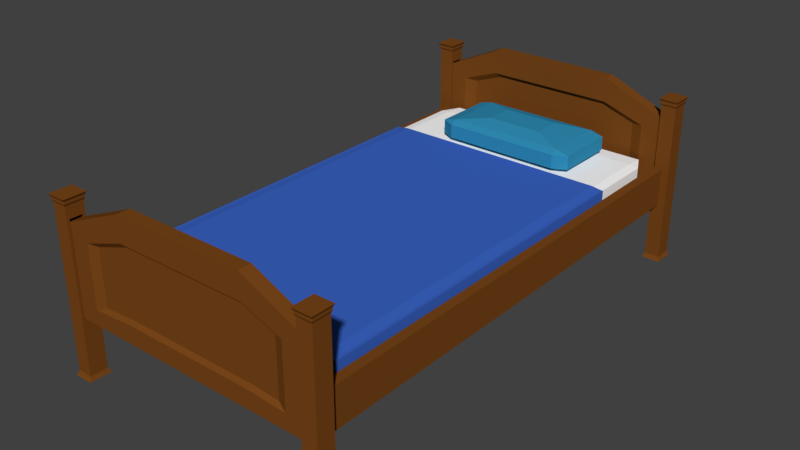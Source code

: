 # Source: SM_Bed_001.blend  (saved by Blender 2.80.37; exported with 4.5.12 LTS)
import bpy
from mathutils import Matrix  # noqa: F401  (used for matrix-valued properties, if any)

bpy.ops.wm.read_factory_settings(use_empty=True)
scene = bpy.context.scene
scene.name = 'Scene'

# ---- collections
col_collection_1 = bpy.data.collections.new('Collection 1'); scene.collection.children.link(col_collection_1)

# ---- materials (node trees are filled in below, after node groups)
mat_material_002 = bpy.data.materials.new('Material.002')
mat_material_002.alpha_threshold = 0.0
mat_material_002.use_transparent_shadow = False
mat_material_002.diffuse_color = (0.1902, 0.06209, 0.01012, 1.0)
mat_material_002.roughness = 0.5
mat_material_004 = bpy.data.materials.new('Material.004')
mat_material_004.alpha_threshold = 0.0
mat_material_004.use_transparent_shadow = False
mat_material_004.diffuse_color = (0.03096, 0.2699, 0.4672, 1.0)
mat_material_004.roughness = 0.5
mat_material_003 = bpy.data.materials.new('Material.003')
mat_material_003.alpha_threshold = 0.0
mat_material_003.use_transparent_shadow = False
mat_material_003.diffuse_color = (0.04433, 0.13, 0.5596, 1.0)
mat_material_003.roughness = 0.5
mat_material_001 = bpy.data.materials.new('Material.001')
mat_material_001.alpha_threshold = 0.0
mat_material_001.use_transparent_shadow = False
mat_material_001.diffuse_color = (1.0, 1.0, 1.0, 1.0)
mat_material_001.roughness = 0.5

# ---- material node trees

# ---- world
world_world = bpy.data.worlds.new('World'); scene.world = world_world
world_world.color = (0.05088, 0.05088, 0.05088)
world_world.use_sun_shadow = False
world_world.sun_shadow_jitter_overblur = 0.0
world_world.cycles.sampling_method = 'MANUAL'

# ---- meshes
me_cube = bpy.data.meshes.new('Cube')
me_cube.from_pydata([(1.001, 1.016, 11.22), (1.001, -0.9836, 11.22), (-0.9992, -0.9836, 11.22), (-0.9992, 1.016, 11.22), (1.001, 1.016, 13.22), (1.001, -0.9836, 13.22), (-0.9992, -0.9836, 13.22), (-0.9992, 1.016, 13.22), (-0.3082, 0.6583, 19.33), (-0.4412, 0.6114, 20.6), (-0.546, 0.6408, 20.6), (-0.4412, 0.6114, 23.27), (-0.2071, 0.7066, 24.85), (-0.546, 0.6408, 23.27), (-0.3082, 0.8363, 19.33), (-0.546, 0.8936, 20.6), (-0.4412, 0.923, 20.6), (-0.2071, 0.8278, 24.85), (-0.4412, 0.923, 23.27), (-0.546, 0.8936, 23.27), (0.3256, 0.6583, 19.33), (0.5634, 0.6408, 20.6), (0.4586, 0.6114, 20.6), (0.2245, 0.7066, 24.85), (0.4586, 0.6114, 23.27), (0.5634, 0.6408, 23.27), (0.3256, 0.8363, 19.33), (0.4586, 0.923, 20.6), (0.5634, 0.8936, 20.6), (0.2245, 0.8278, 24.85), (0.5634, 0.8936, 23.27), (0.4586, 0.923, 23.27), (-0.4412, 0.6408, 23.98), (-0.4412, 0.8936, 23.98), (0.4586, 0.8936, 23.98), (0.4586, 0.6408, 23.98), (-0.3359, 0.6704, 24.38), (-0.3359, 0.864, 24.38), (0.3533, 0.864, 24.38), (0.3533, 0.6704, 24.38), (-0.4412, 0.8936, 19.89), (-0.4412, 0.6408, 19.89), (0.4586, 0.8936, 19.89), (0.4586, 0.6408, 19.89), (-0.384, 0.8775, 19.57), (-0.384, 0.6569, 19.57), (0.4013, 0.8775, 19.57), (0.4013, 0.6569, 19.57), (-0.8354, -0.8719, 13.25), (-0.8354, -0.9482, 13.51), (-0.9076, -0.8719, 13.51), (-0.8354, -0.9482, 19.51), (-0.8354, 0.8752, 13.25), (-0.9076, 0.8752, 13.51), (-0.8354, 0.9514, 13.51), (-0.8354, 0.8752, 19.78), (-0.8354, 0.9514, 19.51), (-0.9076, 0.8752, 19.51), (0.8201, -0.8719, 13.25), (0.8924, -0.8719, 13.51), (0.8201, -0.9482, 13.51), (0.8201, -0.8719, 19.78), (0.8201, -0.9482, 19.51), (0.8924, -0.8719, 19.51), (0.8201, 0.8752, 13.25), (0.8201, 0.9514, 13.51), (0.8924, 0.8752, 13.51), (0.8201, 0.8752, 19.78), (0.8924, 0.8752, 19.51), (0.8201, 0.9514, 19.51), (-0.8354, 0.5911, 13.25), (-0.9076, 0.5911, 13.51), (-0.8354, 0.5911, 19.78), (-0.9076, 0.5911, 19.51), (0.8201, 0.5911, 13.25), (-0.8354, -0.8719, 19.78), (-0.9076, -0.8719, 19.51), (0.8924, 0.5911, 13.51), (0.8201, 0.5911, 19.78), (0.8924, 0.5911, 19.51), (-0.8354, -0.8719, 20.23), (-0.9076, -0.8719, 19.97), (0.8924, -0.8719, 19.97), (0.8201, -0.8719, 20.23), (-0.9076, 0.5911, 19.97), (0.8201, 0.5911, 20.23), (-0.8354, 0.5911, 20.23), (0.8924, 0.5911, 19.97), (0.9124, 0.5911, 13.51), (0.9124, -0.8719, 13.51), (0.9124, -0.8719, 19.51), (0.9124, 0.5911, 19.51), (0.9124, -0.8719, 19.97), (0.9124, 0.5911, 19.97), (-0.9289, -0.8719, 13.51), (-0.9289, 0.5911, 19.51), (-0.9289, 0.5911, 13.51), (-0.9289, -0.8719, 19.51), (-0.9289, 0.5911, 19.97), (-0.9289, -0.8719, 19.97), (-0.9421, -0.9627, 0.5275), (-0.9421, -0.9627, 31.08), (-0.9421, -1.034, 0.5275), (-0.9421, -1.034, 31.08), (-1.056, -0.9627, 0.5275), (-1.056, -0.9627, 31.08), (-1.056, -1.034, 0.5275), (-1.056, -1.034, 31.08), (-0.9421, -1.024, 0.5275), (-0.9421, -0.9721, 0.5275), (-0.9421, -0.9721, 31.08), (-0.9421, -1.024, 31.08), (-1.056, -0.9721, 0.5275), (-1.056, -1.024, 0.5275), (-1.056, -1.024, 31.08), (-1.056, -0.9721, 31.08), (-0.9421, -0.9627, 28.8), (-0.9421, -1.034, 28.8), (-1.056, -1.034, 28.8), (-1.056, -0.9627, 28.8), (-1.056, -1.024, 28.8), (-1.056, -0.9721, 28.8), (-0.9421, -0.9721, 28.8), (-0.9421, -1.024, 28.8), (-0.9421, -1.034, 11.03), (-1.056, -1.034, 11.03), (-1.056, -0.9627, 11.03), (-1.056, -1.024, 11.03), (-1.056, -0.9721, 11.03), (-0.9421, -0.9721, 11.03), (-0.9421, -1.024, 11.03), (-0.9421, -0.9627, 11.03), (-0.9354, -1.027, 31.43), (-0.9354, -1.038, 31.43), (-1.063, -1.038, 31.43), (-1.063, -0.969, 31.43), (-1.063, -0.9585, 31.43), (-0.9354, -0.9585, 31.43), (-0.9354, -0.969, 31.43), (-1.063, -1.027, 31.43), (-0.9354, -1.027, 31.93), (-0.9354, -1.038, 31.93), (-1.063, -1.038, 31.93), (-1.063, -0.969, 31.93), (-1.063, -0.9585, 31.93), (-0.9354, -0.9585, 31.93), (-0.9354, -0.969, 31.93), (-1.063, -1.027, 31.93), (-0.9265, -1.032, 32.39), (-0.9265, -1.044, 32.39), (-1.072, -1.044, 32.39), (-1.072, -0.9649, 32.39), (-1.072, -0.9529, 32.39), (-0.9265, -0.9529, 32.39), (-0.9265, -0.9649, 32.39), (-1.072, -1.032, 32.39), (-0.9352, -0.9689, 0.1148), (-0.9352, -0.9584, 0.1148), (-1.063, -1.039, 0.1148), (-0.9352, -1.039, 0.1148), (-1.063, -1.028, 0.1148), (-1.063, -0.9584, 0.1148), (-0.9352, -1.028, 0.1148), (-1.063, -0.9689, 0.1148), (-0.9271, -0.9651, -0.2969), (-0.9271, -0.9533, -0.2969), (-1.071, -1.044, -0.2969), (-0.9271, -1.044, -0.2969), (-1.071, -1.031, -0.2969), (-1.071, -0.9533, -0.2969), (-0.9271, -1.031, -0.2969), (-1.071, -0.9651, -0.2969), (0.9397, -1.034, 0.5275), (0.9397, -1.034, 31.08), (0.9397, -0.9627, 0.5275), (0.9397, -0.9627, 31.08), (1.054, -1.034, 0.5275), (1.054, -1.034, 31.08), (1.054, -0.9627, 0.5275), (1.054, -0.9627, 31.08), (0.9397, -0.9725, 0.5275), (0.9397, -1.025, 0.5275), (0.9397, -1.025, 31.08), (0.9397, -0.9725, 31.08), (1.054, -1.025, 0.5275), (1.054, -0.9725, 0.5275), (1.054, -0.9725, 31.08), (1.054, -1.025, 31.08), (0.9397, -1.034, 28.8), (0.9397, -0.9627, 28.8), (1.054, -0.9627, 28.8), (1.054, -1.034, 28.8), (1.054, -0.9725, 28.8), (1.054, -1.025, 28.8), (0.9397, -1.025, 28.8), (0.9397, -0.9725, 28.8), (0.9397, -0.9627, 11.03), (1.054, -0.9627, 11.03), (1.054, -1.034, 11.03), (1.054, -0.9725, 11.03), (1.054, -1.025, 11.03), (0.9397, -1.025, 11.03), (0.9397, -0.9725, 11.03), (0.9397, -1.034, 11.03), (0.9331, -0.9694, 31.43), (0.9331, -0.9585, 31.43), (1.06, -0.9585, 31.43), (1.06, -1.028, 31.43), (1.06, -1.038, 31.43), (0.9331, -1.038, 31.43), (0.9331, -1.028, 31.43), (1.06, -0.9694, 31.43), (0.9331, -0.9694, 31.93), (0.9331, -0.9585, 31.93), (1.06, -0.9585, 31.93), (1.06, -1.028, 31.93), (1.06, -1.038, 31.93), (0.9331, -1.038, 31.93), (0.9331, -1.028, 31.93), (1.06, -0.9694, 31.93), (0.9241, -0.9654, 32.39), (0.9241, -0.9529, 32.39), (1.069, -0.9529, 32.39), (1.069, -1.032, 32.39), (1.069, -1.044, 32.39), (0.9241, -1.044, 32.39), (0.9241, -1.032, 32.39), (1.069, -0.9654, 32.39), (0.9328, -1.028, 0.1148), (0.9328, -1.039, 0.1148), (1.061, -0.9583, 0.1148), (0.9328, -0.9583, 0.1148), (1.061, -0.9693, 0.1148), (1.061, -1.039, 0.1148), (0.9328, -0.9693, 0.1148), (1.061, -1.028, 0.1148), (0.9247, -1.032, -0.2969), (0.9247, -1.044, -0.2969), (1.069, -0.9532, -0.2969), (0.9247, -0.9532, -0.2969), (1.069, -0.9656, -0.2969), (1.069, -1.044, -0.2969), (0.9247, -0.9656, -0.2969), (1.069, -1.032, -0.2969), (0.9996, -1.023, 11.36), (0.9996, -1.023, 27.77), (-0.9949, -1.023, 11.36), (-0.9949, -1.023, 27.77), (0.9996, -0.9711, 11.36), (0.9996, -0.9711, 27.77), (-0.9949, -0.9711, 11.36), (-0.9949, -0.9711, 27.77), (-0.47, -1.023, 11.36), (0.5172, -1.023, 11.36), (0.5172, -1.023, 33.46), (-0.47, -1.023, 33.46), (0.5172, -0.9711, 11.36), (-0.47, -0.9711, 11.36), (-0.47, -0.9711, 33.46), (0.5172, -0.9711, 33.46), (0.9996, -1.023, 24.25), (-0.9949, -1.023, 24.25), (-0.9949, -0.9711, 24.25), (0.9996, -0.9711, 24.25), (-0.4347, -0.9893, 27.9), (0.4797, -0.9893, 27.9), (0.4872, -1.009, 28.07), (-0.4418, -1.009, 28.07), (-0.9949, -1.023, 13.92), (-0.9949, -0.9711, 13.92), (0.9996, -0.9711, 13.92), (-0.4783, -0.9893, 15.63), (0.5262, -0.9893, 15.63), (0.5244, -1.009, 15.47), (-0.4766, -1.009, 15.47), (0.9996, -1.023, 13.92), (-0.7952, -1.023, 29.93), (-0.7952, -0.9711, 11.36), (-0.7952, -1.023, 11.36), (-0.7952, -0.9711, 29.93), (-0.7053, -0.9893, 25.6), (-0.7233, -1.009, 25.67), (-0.7233, -1.009, 15.05), (-0.7053, -0.9893, 15.25), (0.8103, -1.023, 11.36), (0.8103, -0.9711, 30.0), (0.8103, -1.023, 30.0), (0.8103, -0.9711, 11.36), (0.7384, -1.009, 25.74), (0.7203, -0.9893, 25.67), (0.7203, -0.9893, 15.27), (0.7384, -1.009, 15.07), (0.5172, -1.023, 28.73), (-0.47, -1.023, 28.73), (0.8103, -1.023, 26.01), (0.8103, -1.023, 14.27), (0.5172, -1.023, 14.81), (-0.47, -1.023, 14.81), (-0.7952, -1.023, 25.95), (-0.7952, -1.023, 14.26), (-0.47, -0.9711, 28.73), (0.5172, -0.9711, 28.73), (-0.7952, -0.9711, 25.95), (-0.7952, -0.9711, 14.26), (-0.47, -0.9711, 14.81), (0.5172, -0.9711, 14.81), (0.8103, -0.9711, 26.01), (0.8103, -0.9711, 14.27), (-0.9397, 1.034, 0.5275), (-0.9397, 1.034, 31.08), (-0.9397, 0.9627, 0.5275), (-0.9397, 0.9627, 31.08), (-1.054, 1.034, 0.5275), (-1.054, 1.034, 31.08), (-1.054, 0.9627, 0.5275), (-1.054, 0.9627, 31.08), (-0.9397, 0.9725, 0.5275), (-0.9397, 1.025, 0.5275), (-0.9397, 1.025, 31.08), (-0.9397, 0.9725, 31.08), (-1.054, 1.025, 0.5275), (-1.054, 0.9725, 0.5275), (-1.054, 0.9725, 31.08), (-1.054, 1.025, 31.08), (-0.9397, 1.034, 28.8), (-0.9397, 0.9627, 28.8), (-1.054, 0.9627, 28.8), (-1.054, 1.034, 28.8), (-1.054, 0.9725, 28.8), (-1.054, 1.025, 28.8), (-0.9397, 1.025, 28.8), (-0.9397, 0.9725, 28.8), (-0.9397, 0.9627, 11.03), (-1.054, 0.9627, 11.03), (-1.054, 1.034, 11.03), (-1.054, 0.9725, 11.03), (-1.054, 1.025, 11.03), (-0.9397, 1.025, 11.03), (-0.9397, 0.9725, 11.03), (-0.9397, 1.034, 11.03), (-0.9331, 0.9694, 31.43), (-0.9331, 0.9585, 31.43), (-1.06, 0.9585, 31.43), (-1.06, 1.028, 31.43), (-1.06, 1.038, 31.43), (-0.9331, 1.038, 31.43), (-0.9331, 1.028, 31.43), (-1.06, 0.9694, 31.43), (-0.9331, 0.9694, 31.93), (-0.9331, 0.9585, 31.93), (-1.06, 0.9585, 31.93), (-1.06, 1.028, 31.93), (-1.06, 1.038, 31.93), (-0.9331, 1.038, 31.93), (-0.9331, 1.028, 31.93), (-1.06, 0.9694, 31.93), (-0.9241, 0.9654, 32.39), (-0.9241, 0.9529, 32.39), (-1.069, 0.9529, 32.39), (-1.069, 1.032, 32.39), (-1.069, 1.044, 32.39), (-0.9241, 1.044, 32.39), (-0.9241, 1.032, 32.39), (-1.069, 0.9654, 32.39), (-0.9328, 1.028, 0.1148), (-0.9328, 1.039, 0.1148), (-1.061, 0.9583, 0.1148), (-0.9328, 0.9583, 0.1148), (-1.061, 0.9693, 0.1148), (-1.061, 1.039, 0.1148), (-0.9328, 0.9693, 0.1148), (-1.061, 1.028, 0.1148), (-0.9247, 1.032, -0.2969), (-0.9247, 1.044, -0.2969), (-1.069, 0.9532, -0.2969), (-0.9247, 0.9532, -0.2969), (-1.069, 0.9656, -0.2969), (-1.069, 1.044, -0.2969), (-0.9247, 0.9656, -0.2969), (-1.069, 1.032, -0.2969), (-0.9996, 1.023, 11.36), (-0.9996, 1.023, 27.77), (0.9949, 1.023, 11.36), (0.9949, 1.023, 27.77), (-0.9996, 0.9711, 11.36), (-0.9996, 0.9711, 27.77), (0.9949, 0.9711, 11.36), (0.9949, 0.9711, 27.77), (0.47, 1.023, 11.36), (-0.5172, 1.023, 11.36), (-0.5172, 1.023, 33.46), (0.47, 1.023, 33.46), (-0.5172, 0.9711, 11.36), (0.47, 0.9711, 11.36), (0.47, 0.9711, 33.46), (-0.5172, 0.9711, 33.46), (-0.9996, 1.023, 24.25), (0.9949, 1.023, 24.25), (0.9949, 0.9711, 24.25), (-0.9996, 0.9711, 24.25), (0.4347, 0.9893, 27.9), (-0.4797, 0.9893, 27.9), (-0.4872, 1.009, 28.07), (0.4418, 1.009, 28.07), (0.9949, 1.023, 13.92), (0.9949, 0.9711, 13.92), (-0.9996, 0.9711, 13.92), (0.4783, 0.9893, 15.63), (-0.5262, 0.9893, 15.63), (-0.5244, 1.009, 15.47), (0.4766, 1.009, 15.47), (-0.9996, 1.023, 13.92), (0.7952, 1.023, 29.93), (0.7952, 0.9711, 11.36), (0.7952, 1.023, 11.36), (0.7952, 0.9711, 29.93), (0.7053, 0.9893, 25.6), (0.7233, 1.009, 25.67), (0.7233, 1.009, 15.05), (0.7053, 0.9893, 15.25), (-0.8103, 1.023, 11.36), (-0.8103, 0.9711, 30.0), (-0.8103, 1.023, 30.0), (-0.8103, 0.9711, 11.36), (-0.7384, 1.009, 25.74), (-0.7203, 0.9893, 25.67), (-0.7203, 0.9893, 15.27), (-0.7384, 1.009, 15.07), (-0.5172, 1.023, 28.73), (0.47, 1.023, 28.73), (-0.8103, 1.023, 26.01), (-0.8103, 1.023, 14.27), (-0.5172, 1.023, 14.81), (0.47, 1.023, 14.81), (0.7952, 1.023, 25.95), (0.7952, 1.023, 14.26), (0.47, 0.9711, 28.73), (-0.5172, 0.9711, 28.73), (0.7952, 0.9711, 25.95), (0.7952, 0.9711, 14.26), (0.47, 0.9711, 14.81), (-0.5172, 0.9711, 14.81), (-0.8103, 0.9711, 26.01), (-0.8103, 0.9711, 14.27), (0.9421, 0.9627, 0.5275), (0.9421, 0.9627, 31.08), (0.9421, 1.034, 0.5275), (0.9421, 1.034, 31.08), (1.056, 0.9627, 0.5275), (1.056, 0.9627, 31.08), (1.056, 1.034, 0.5275), (1.056, 1.034, 31.08), (0.9421, 1.024, 0.5275), (0.9421, 0.9721, 0.5275), (0.9421, 0.9721, 31.08), (0.9421, 1.024, 31.08), (1.056, 0.9721, 0.5275), (1.056, 1.024, 0.5275), (1.056, 1.024, 31.08), (1.056, 0.9721, 31.08), (0.9421, 0.9627, 28.8), (0.9421, 1.034, 28.8), (1.056, 1.034, 28.8), (1.056, 0.9627, 28.8), (1.056, 1.024, 28.8), (1.056, 0.9721, 28.8), (0.9421, 0.9721, 28.8), (0.9421, 1.024, 28.8), (0.9421, 1.034, 11.03), (1.056, 1.034, 11.03), (1.056, 0.9627, 11.03), (1.056, 1.024, 11.03), (1.056, 0.9721, 11.03), (0.9421, 0.9721, 11.03), (0.9421, 1.024, 11.03), (0.9421, 0.9627, 11.03), (0.9354, 1.027, 31.43), (0.9354, 1.038, 31.43), (1.063, 1.038, 31.43), (1.063, 0.969, 31.43), (1.063, 0.9585, 31.43), (0.9354, 0.9585, 31.43), (0.9354, 0.969, 31.43), (1.063, 1.027, 31.43), (0.9354, 1.027, 31.93), (0.9354, 1.038, 31.93), (1.063, 1.038, 31.93), (1.063, 0.969, 31.93), (1.063, 0.9585, 31.93), (0.9354, 0.9585, 31.93), (0.9354, 0.969, 31.93), (1.063, 1.027, 31.93), (0.9265, 1.032, 32.39), (0.9265, 1.044, 32.39), (1.072, 1.044, 32.39), (1.072, 0.9649, 32.39), (1.072, 0.9529, 32.39), (0.9265, 0.9529, 32.39), (0.9265, 0.9649, 32.39), (1.072, 1.032, 32.39), (0.9352, 0.9689, 0.1148), (0.9352, 0.9584, 0.1148), (1.063, 1.039, 0.1148), (0.9352, 1.039, 0.1148), (1.063, 1.028, 0.1148), (1.063, 0.9584, 0.1148), (0.9352, 1.028, 0.1148), (1.063, 0.9689, 0.1148), (0.9271, 0.9651, -0.2969), (0.9271, 0.9533, -0.2969), (1.071, 1.044, -0.2969), (0.9271, 1.044, -0.2969), (1.071, 1.031, -0.2969), (1.071, 0.9533, -0.2969), (0.9271, 1.031, -0.2969), (1.071, 0.9651, -0.2969), (0.9299, 1.016, 11.22), (-0.9284, 1.016, 11.22), (0.9299, -0.9836, 11.22), (-0.9284, -0.9836, 11.22), (0.9299, 1.016, 13.22), (-0.9284, 1.016, 13.22), (0.9299, -0.9836, 13.22), (-0.9284, -0.9836, 13.22), (1.001, 0.9673, 11.22), (1.001, -0.9345, 11.22), (-0.9992, -0.9345, 11.22), (-0.9992, 0.9673, 11.22), (1.001, 0.9673, 13.22), (1.001, -0.9345, 13.22), (-0.9992, -0.9345, 13.22), (-0.9992, 0.9673, 13.22), (0.9299, 0.9673, 13.22), (0.9299, -0.9345, 13.22), (-0.9284, 0.9673, 13.22), (-0.9284, -0.9345, 13.22), (0.9299, -0.9345, 11.22), (0.9299, 0.9673, 11.22), (-0.9284, -0.9345, 11.22), (-0.9284, 0.9673, 11.22), (1.001, -0.9345, 18.57), (1.001, -0.9836, 18.57), (-0.9284, -0.9836, 18.57), (-0.9992, -0.9836, 18.57), (0.9299, -0.9836, 18.57), (0.9299, -0.9345, 18.57), (-0.9284, -0.9345, 18.57), (1.001, 0.9673, 18.57), (-0.9992, -0.9345, 18.57), (-0.9992, 0.9673, 18.57), (0.9299, 0.9673, 18.57), (-0.9284, 0.9673, 18.57)], [], [(538, 519, 2, 526), (535, 534, 551, 546), (525, 529, 5, 1), (519, 523, 6, 2), (527, 531, 7, 3), (521, 517, 3, 7), (22, 24, 11, 9), (28, 30, 25, 21), (29, 17, 12, 23), (10, 13, 19, 15), (16, 18, 31, 27), (41, 9, 10), (11, 32, 13), (40, 15, 16), (33, 18, 19), (43, 21, 22), (35, 24, 25), (42, 27, 28), (34, 30, 31), (40, 41, 10, 15), (9, 11, 13, 10), (32, 33, 19, 13), (18, 16, 15, 19), (42, 40, 16, 27), (33, 34, 31, 18), (30, 28, 27, 31), (43, 42, 28, 21), (34, 35, 25, 30), (24, 22, 21, 25), (41, 43, 22, 9), (35, 32, 11, 24), (14, 26, 20, 8), (36, 37, 33, 32), (37, 38, 34, 33), (38, 39, 35, 34), (39, 36, 32, 35), (12, 17, 37, 36), (17, 29, 38, 37), (29, 23, 39, 38), (23, 12, 36, 39), (44, 45, 41, 40), (46, 44, 40, 42), (47, 46, 42, 43), (45, 47, 43, 41), (14, 8, 45, 44), (26, 14, 44, 46), (20, 26, 46, 47), (8, 20, 47, 45), (60, 62, 51, 49), (71, 73, 57, 53), (54, 56, 69, 65), (48, 49, 50), (51, 75, 76), (52, 53, 54), (55, 56, 57), (58, 59, 60), (61, 62, 63), (64, 65, 66), (67, 68, 69), (70, 48, 50, 71), (49, 51, 76, 50), (72, 55, 57, 73), (56, 54, 53, 57), (64, 52, 54, 65), (55, 67, 69, 56), (68, 66, 65, 69), (74, 64, 66, 77), (62, 60, 59, 63), (48, 58, 60, 49), (61, 75, 51, 62), (70, 74, 58, 48), (52, 64, 74, 70), (67, 78, 79, 68), (58, 74, 77, 59), (52, 70, 71, 53), (4, 0, 516, 520), (67, 55, 72, 78), (66, 68, 79, 77), (87, 82, 92, 93), (75, 61, 83, 80), (79, 87, 93, 91), (72, 73, 84, 86), (85, 86, 80, 83), (85, 83, 82, 87), (80, 86, 84, 81), (73, 71, 96, 95), (78, 72, 86, 85), (76, 75, 80, 81), (79, 78, 85, 87), (61, 63, 82, 83), (88, 91, 90, 89), (90, 91, 93, 92), (82, 63, 90, 92), (63, 59, 89, 90), (59, 77, 88, 89), (77, 79, 91, 88), (94, 97, 95, 96), (95, 97, 99, 98), (81, 84, 98, 99), (84, 73, 95, 98), (50, 76, 97, 94), (71, 50, 94, 96), (76, 81, 99, 97), (123, 111, 103, 117), (117, 103, 107, 118), (121, 115, 105, 119), (119, 105, 101, 116), (106, 113, 160, 158), (114, 107, 134, 139), (101, 105, 136, 137), (103, 111, 132, 133), (100, 109, 156, 157), (109, 108, 162, 156), (118, 107, 114, 120), (120, 114, 115, 121), (116, 101, 110, 122), (122, 110, 111, 123), (128, 127, 130, 129), (131, 116, 122, 129), (127, 120, 121, 128), (125, 118, 120, 127), (126, 119, 116, 131), (128, 121, 119, 126), (124, 117, 118, 125), (130, 123, 117, 124), (108, 130, 124, 102), (102, 124, 125, 106), (112, 128, 126, 104), (104, 126, 131, 100), (106, 125, 127, 113), (113, 127, 128, 112), (100, 131, 129, 109), (109, 129, 130, 108), (136, 135, 143, 144), (138, 137, 145, 146), (139, 134, 142, 147), (107, 103, 133, 134), (110, 101, 137, 138), (115, 114, 139, 135), (105, 115, 135, 136), (111, 110, 138, 132), (147, 142, 150, 155), (142, 141, 149, 150), (145, 144, 152, 153), (133, 132, 140, 141), (135, 139, 147, 143), (132, 138, 146, 140), (137, 136, 144, 145), (134, 133, 141, 142), (151, 154, 153, 152), (150, 149, 148, 155), (155, 148, 154, 151), (146, 145, 153, 154), (144, 143, 151, 152), (141, 140, 148, 149), (143, 147, 155, 151), (140, 146, 154, 148), (157, 156, 164, 165), (158, 160, 168, 166), (162, 159, 167, 170), (112, 104, 161, 163), (108, 102, 159, 162), (104, 100, 157, 161), (113, 112, 163, 160), (102, 106, 158, 159), (164, 171, 169, 165), (167, 166, 168, 170), (170, 168, 171, 164), (160, 163, 171, 168), (156, 162, 170, 164), (161, 157, 165, 169), (159, 158, 166, 167), (163, 161, 169, 171), (120, 123, 130, 127), (121, 122, 123, 120), (122, 121, 128, 129), (195, 183, 175, 189), (189, 175, 179, 190), (193, 187, 177, 191), (191, 177, 173, 188), (178, 185, 232, 230), (186, 179, 206, 211), (173, 177, 208, 209), (175, 183, 204, 205), (172, 181, 228, 229), (181, 180, 234, 228), (190, 179, 186, 192), (192, 186, 187, 193), (188, 173, 182, 194), (194, 182, 183, 195), (200, 199, 202, 201), (203, 188, 194, 201), (199, 192, 193, 200), (197, 190, 192, 199), (198, 191, 188, 203), (200, 193, 191, 198), (196, 189, 190, 197), (202, 195, 189, 196), (180, 202, 196, 174), (174, 196, 197, 178), (184, 200, 198, 176), (176, 198, 203, 172), (178, 197, 199, 185), (185, 199, 200, 184), (172, 203, 201, 181), (181, 201, 202, 180), (208, 207, 215, 216), (210, 209, 217, 218), (211, 206, 214, 219), (179, 175, 205, 206), (182, 173, 209, 210), (187, 186, 211, 207), (177, 187, 207, 208), (183, 182, 210, 204), (219, 214, 222, 227), (214, 213, 221, 222), (217, 216, 224, 225), (205, 204, 212, 213), (207, 211, 219, 215), (204, 210, 218, 212), (209, 208, 216, 217), (206, 205, 213, 214), (223, 226, 225, 224), (222, 221, 220, 227), (227, 220, 226, 223), (218, 217, 225, 226), (216, 215, 223, 224), (213, 212, 220, 221), (215, 219, 227, 223), (212, 218, 226, 220), (229, 228, 236, 237), (230, 232, 240, 238), (234, 231, 239, 242), (184, 176, 233, 235), (180, 174, 231, 234), (176, 172, 229, 233), (185, 184, 235, 232), (174, 178, 230, 231), (236, 243, 241, 237), (239, 238, 240, 242), (242, 240, 243, 236), (232, 235, 243, 240), (228, 234, 242, 236), (233, 229, 237, 241), (231, 230, 238, 239), (235, 233, 241, 243), (192, 195, 202, 199), (193, 194, 195, 192), (194, 193, 200, 201), (298, 276, 247, 261), (261, 247, 251, 262), (306, 285, 249, 263), (263, 249, 245, 260), (284, 287, 248, 244), (285, 286, 245, 249), (279, 276, 255, 258), (258, 255, 254, 259), (278, 277, 257, 252), (252, 257, 256, 253), (302, 279, 258, 300), (300, 258, 259, 301), (294, 286, 254, 292), (292, 254, 255, 293), (273, 266, 267, 274), (291, 288, 266, 273), (271, 264, 265, 272), (283, 280, 264, 271), (270, 263, 260, 275), (307, 306, 263, 270), (268, 261, 262, 269), (299, 298, 261, 268), (278, 299, 268, 246), (246, 268, 269, 250), (287, 307, 270, 248), (248, 270, 275, 244), (277, 303, 304, 257), (257, 304, 305, 256), (284, 295, 296, 253), (253, 296, 297, 252), (250, 269, 303, 277), (252, 297, 299, 278), (274, 267, 281, 282), (269, 262, 302, 303), (262, 251, 279, 302), (246, 250, 277, 278), (251, 247, 276, 279), (293, 255, 276, 298), (244, 275, 295, 284), (256, 305, 307, 287), (272, 265, 289, 290), (275, 260, 294, 295), (260, 245, 286, 294), (259, 254, 286, 285), (253, 256, 287, 284), (301, 259, 285, 306), (267, 266, 292, 293), (266, 288, 294, 292), (291, 273, 296, 295), (273, 274, 297, 296), (281, 267, 293, 298), (274, 282, 299, 297), (282, 281, 298, 299), (288, 291, 295, 294), (265, 264, 300, 301), (264, 280, 302, 300), (283, 271, 304, 303), (271, 272, 305, 304), (280, 283, 303, 302), (289, 265, 301, 306), (272, 290, 307, 305), (290, 289, 306, 307), (331, 319, 311, 325), (325, 311, 315, 326), (329, 323, 313, 327), (327, 313, 309, 324), (314, 321, 368, 366), (322, 315, 342, 347), (309, 313, 344, 345), (311, 319, 340, 341), (308, 317, 364, 365), (317, 316, 370, 364), (326, 315, 322, 328), (328, 322, 323, 329), (324, 309, 318, 330), (330, 318, 319, 331), (336, 335, 338, 337), (339, 324, 330, 337), (335, 328, 329, 336), (333, 326, 328, 335), (334, 327, 324, 339), (336, 329, 327, 334), (332, 325, 326, 333), (338, 331, 325, 332), (316, 338, 332, 310), (310, 332, 333, 314), (320, 336, 334, 312), (312, 334, 339, 308), (314, 333, 335, 321), (321, 335, 336, 320), (308, 339, 337, 317), (317, 337, 338, 316), (344, 343, 351, 352), (346, 345, 353, 354), (347, 342, 350, 355), (315, 311, 341, 342), (318, 309, 345, 346), (323, 322, 347, 343), (313, 323, 343, 344), (319, 318, 346, 340), (355, 350, 358, 363), (350, 349, 357, 358), (353, 352, 360, 361), (341, 340, 348, 349), (343, 347, 355, 351), (340, 346, 354, 348), (345, 344, 352, 353), (342, 341, 349, 350), (359, 362, 361, 360), (358, 357, 356, 363), (363, 356, 362, 359), (354, 353, 361, 362), (352, 351, 359, 360), (349, 348, 356, 357), (351, 355, 363, 359), (348, 354, 362, 356), (365, 364, 372, 373), (366, 368, 376, 374), (370, 367, 375, 378), (320, 312, 369, 371), (316, 310, 367, 370), (312, 308, 365, 369), (321, 320, 371, 368), (310, 314, 366, 367), (372, 379, 377, 373), (375, 374, 376, 378), (378, 376, 379, 372), (368, 371, 379, 376), (364, 370, 378, 372), (369, 365, 373, 377), (367, 366, 374, 375), (371, 369, 377, 379), (328, 331, 338, 335), (329, 330, 331, 328), (330, 329, 336, 337), (434, 412, 383, 397), (397, 383, 387, 398), (442, 421, 385, 399), (399, 385, 381, 396), (420, 423, 384, 380), (421, 422, 381, 385), (415, 412, 391, 394), (394, 391, 390, 395), (414, 413, 393, 388), (388, 393, 392, 389), (438, 415, 394, 436), (436, 394, 395, 437), (430, 422, 390, 428), (428, 390, 391, 429), (409, 402, 403, 410), (427, 424, 402, 409), (407, 400, 401, 408), (419, 416, 400, 407), (406, 399, 396, 411), (443, 442, 399, 406), (404, 397, 398, 405), (435, 434, 397, 404), (414, 435, 404, 382), (382, 404, 405, 386), (423, 443, 406, 384), (384, 406, 411, 380), (413, 439, 440, 393), (393, 440, 441, 392), (420, 431, 432, 389), (389, 432, 433, 388), (386, 405, 439, 413), (388, 433, 435, 414), (410, 403, 417, 418), (405, 398, 438, 439), (398, 387, 415, 438), (382, 386, 413, 414), (387, 383, 412, 415), (429, 391, 412, 434), (380, 411, 431, 420), (392, 441, 443, 423), (408, 401, 425, 426), (411, 396, 430, 431), (396, 381, 422, 430), (395, 390, 422, 421), (389, 392, 423, 420), (437, 395, 421, 442), (403, 402, 428, 429), (402, 424, 430, 428), (427, 409, 432, 431), (409, 410, 433, 432), (417, 403, 429, 434), (410, 418, 435, 433), (418, 417, 434, 435), (424, 427, 431, 430), (401, 400, 436, 437), (400, 416, 438, 436), (419, 407, 440, 439), (407, 408, 441, 440), (416, 419, 439, 438), (425, 401, 437, 442), (408, 426, 443, 441), (426, 425, 442, 443), (467, 455, 447, 461), (461, 447, 451, 462), (465, 459, 449, 463), (463, 449, 445, 460), (450, 457, 504, 502), (458, 451, 478, 483), (445, 449, 480, 481), (447, 455, 476, 477), (444, 453, 500, 501), (453, 452, 506, 500), (462, 451, 458, 464), (464, 458, 459, 465), (460, 445, 454, 466), (466, 454, 455, 467), (472, 471, 474, 473), (475, 460, 466, 473), (471, 464, 465, 472), (469, 462, 464, 471), (470, 463, 460, 475), (472, 465, 463, 470), (468, 461, 462, 469), (474, 467, 461, 468), (452, 474, 468, 446), (446, 468, 469, 450), (456, 472, 470, 448), (448, 470, 475, 444), (450, 469, 471, 457), (457, 471, 472, 456), (444, 475, 473, 453), (453, 473, 474, 452), (480, 479, 487, 488), (482, 481, 489, 490), (483, 478, 486, 491), (451, 447, 477, 478), (454, 445, 481, 482), (459, 458, 483, 479), (449, 459, 479, 480), (455, 454, 482, 476), (491, 486, 494, 499), (486, 485, 493, 494), (489, 488, 496, 497), (477, 476, 484, 485), (479, 483, 491, 487), (476, 482, 490, 484), (481, 480, 488, 489), (478, 477, 485, 486), (495, 498, 497, 496), (494, 493, 492, 499), (499, 492, 498, 495), (490, 489, 497, 498), (488, 487, 495, 496), (485, 484, 492, 493), (487, 491, 499, 495), (484, 490, 498, 492), (501, 500, 508, 509), (502, 504, 512, 510), (506, 503, 511, 514), (456, 448, 505, 507), (452, 446, 503, 506), (448, 444, 501, 505), (457, 456, 507, 504), (446, 450, 502, 503), (508, 515, 513, 509), (511, 510, 512, 514), (514, 512, 515, 508), (504, 507, 515, 512), (500, 506, 514, 508), (505, 501, 509, 513), (503, 502, 510, 511), (507, 505, 513, 515), (464, 467, 474, 471), (465, 466, 467, 464), (466, 465, 472, 473), (520, 516, 517, 521), (1, 5, 522, 518), (518, 522, 523, 519), (534, 531, 549, 551), (533, 535, 546, 545), (525, 1, 518, 536), (536, 518, 519, 538), (516, 537, 539, 517), (537, 536, 538, 539), (0, 524, 537, 516), (524, 525, 536, 537), (520, 521, 534, 532), (532, 534, 535, 533), (4, 520, 532, 528), (531, 530, 548, 549), (2, 6, 530, 526), (526, 530, 531, 527), (0, 4, 528, 524), (524, 528, 529, 525), (521, 7, 531, 534), (522, 5, 541, 544), (517, 539, 527, 3), (539, 538, 526, 527), (546, 548, 543, 542), (540, 545, 544, 541), (545, 546, 542, 544), (547, 550, 545, 540), (551, 549, 548, 546), (6, 523, 542, 543), (523, 522, 544, 542), (528, 532, 550, 547), (529, 528, 547, 540), (532, 533, 545, 550), (5, 529, 540, 541), (530, 6, 543, 548)])
me_cube.polygons.foreach_set('material_index', [0, 0, 0, 0, 0, 0, 1, 1, 1, 1, 1, 1, 1, 1, 1, 1, 1, 1, 1, 1, 1, 1, 1, 1, 1, 1, 1, 1, 1, 1, 1, 1, 1, 1, 1, 1, 1, 1, 1, 1, 1, 1, 1, 1, 1, 1, 1, 1, 3, 3, 3, 3, 3, 3, 3, 3, 3, 3, 3, 2, 3, 3, 3, 3, 3, 3, 3, 3, 3, 3, 3, 3, 3, 2, 3, 0, 3, 3, 2, 2, 2, 2, 2, 2, 2, 2, 2, 2, 2, 2, 2, 2, 2, 2, 2, 2, 2, 2, 2, 2, 2, 2, 2, 0, 0, 0, 0, 0, 0, 0, 0, 0, 0, 0, 0, 0, 0, 0, 0, 0, 0, 0, 0, 0, 0, 0, 0, 0, 0, 0, 0, 0, 0, 0, 0, 0, 0, 0, 0, 0, 0, 0, 0, 0, 0, 0, 0, 0, 0, 0, 0, 0, 0, 0, 0, 0, 0, 0, 0, 0, 0, 0, 0, 0, 0, 0, 0, 0, 0, 0, 0, 0, 0, 0, 0, 0, 0, 0, 0, 0, 0, 0, 0, 0, 0, 0, 0, 0, 0, 0, 0, 0, 0, 0, 0, 0, 0, 0, 0, 0, 0, 0, 0, 0, 0, 0, 0, 0, 0, 0, 0, 0, 0, 0, 0, 0, 0, 0, 0, 0, 0, 0, 0, 0, 0, 0, 0, 0, 0, 0, 0, 0, 0, 0, 0, 0, 0, 0, 0, 0, 0, 0, 0, 0, 0, 0, 0, 0, 0, 0, 0, 0, 0, 0, 0, 0, 0, 0, 0, 0, 0, 0, 0, 0, 0, 0, 0, 0, 0, 0, 0, 0, 0, 0, 0, 0, 0, 0, 0, 0, 0, 0, 0, 0, 0, 0, 0, 0, 0, 0, 0, 0, 0, 0, 0, 0, 0, 0, 0, 0, 0, 0, 0, 0, 0, 0, 0, 0, 0, 0, 0, 0, 0, 0, 0, 0, 0, 0, 0, 0, 0, 0, 0, 0, 0, 0, 0, 0, 0, 0, 0, 0, 0, 0, 0, 0, 0, 0, 0, 0, 0, 0, 0, 0, 0, 0, 0, 0, 0, 0, 0, 0, 0, 0, 0, 0, 0, 0, 0, 0, 0, 0, 0, 0, 0, 0, 0, 0, 0, 0, 0, 0, 0, 0, 0, 0, 0, 0, 0, 0, 0, 0, 0, 0, 0, 0, 0, 0, 0, 0, 0, 0, 0, 0, 0, 0, 0, 0, 0, 0, 0, 0, 0, 0, 0, 0, 0, 0, 0, 0, 0, 0, 0, 0, 0, 0, 0, 0, 0, 0, 0, 0, 0, 0, 0, 0, 0, 0, 0, 0, 0, 0, 0, 0, 0, 0, 0, 0, 0, 0, 0, 0, 0, 0, 0, 0, 0, 0, 0, 0, 0, 0, 0, 0, 0, 0, 0, 0, 0, 0, 0, 0, 0, 0, 0, 0, 0, 0, 0, 0, 0, 0, 0, 0, 0, 0, 0, 0, 0, 0, 0, 0, 0, 0, 0, 0, 0, 0, 0, 0, 0, 0, 0, 0, 0, 0, 0, 0, 0, 0, 0, 0, 0, 0, 0, 0, 0, 0, 0, 0, 0, 0, 0, 0, 0, 0, 0, 0, 0, 0, 0, 0, 0, 0, 0, 0, 0, 0, 0, 0, 0, 0, 0, 0, 0, 0, 0, 0, 0, 0, 0, 0, 0, 0, 0, 0, 0, 0, 0, 0, 0, 0, 0, 0])
me_cube.materials.append(mat_material_002)
me_cube.materials.append(mat_material_004)
me_cube.materials.append(mat_material_003)
me_cube.materials.append(mat_material_001)
me_cube.use_remesh_preserve_volume = False
me_cube.use_remesh_preserve_attributes = False
me_cube.use_mirror_vertex_groups = False
me_cube.update()

# ---- objects
ob_bed = bpy.data.objects.new('Bed', me_cube)

# ---- transforms, parenting, visibility, modifiers, constraints
ob_bed.location = (0.0, 0.0, 0.0)
ob_bed.scale = (1.429, 2.659, 0.056)
ob_bed.lock_rotations_4d = False
ob_bed.empty_display_type = 'ARROWS'
ob_bed.lineart.crease_threshold = 0.0

# ---- collection membership
col_collection_1.objects.link(ob_bed)

# ---- scene / render settings (as saved in the file)
scene.frame_start = 1; scene.frame_end = 250; scene.frame_set(1)
scene.render.engine = 'BLENDER_EEVEE_NEXT'
scene.render.resolution_percentage = 50
scene.render.dither_intensity = 0.0
scene.render.motion_blur_shutter = 1.0
scene.cycles.use_denoising = False
scene.cycles.samples = 128
scene.cycles.sampling_pattern = 'TABULATED_SOBOL'
scene.cycles.use_adaptive_sampling = False
scene.cycles.use_light_tree = False
scene.cycles.blur_glossy = 0.0
scene.cycles.sample_clamp_indirect = 0.0
scene.view_settings.view_transform = 'Standard'
bpy.context.view_layer.update()

# ---- added for rendering (the .blend has no active camera and no usable light): camera, sun
cam_auto = bpy.data.cameras.new('AutoCamera')
cam_auto.lens = 50.0
cam_auto.sensor_width = 36.0
cam_auto.clip_end = 1000.0
ob_auto_camera = bpy.data.objects.new('AutoCamera', cam_auto)
scene.collection.objects.link(ob_auto_camera)
ob_auto_camera.location = (6.12176, -7.34611, 5.82599)
ob_auto_camera.rotation_euler = (1.09748, -7.21219e-08, 0.694738)
scene.camera = ob_auto_camera
light_auto_sun = bpy.data.lights.new('AutoSun', 'SUN')
light_auto_sun.energy = 3.0
light_auto_sun.angle = 0.0523599
ob_auto_sun = bpy.data.objects.new('AutoSun', light_auto_sun)
scene.collection.objects.link(ob_auto_sun)
ob_auto_sun.rotation_euler = (0.872665, 0.174533, 0.523599)
bpy.context.view_layer.update()
